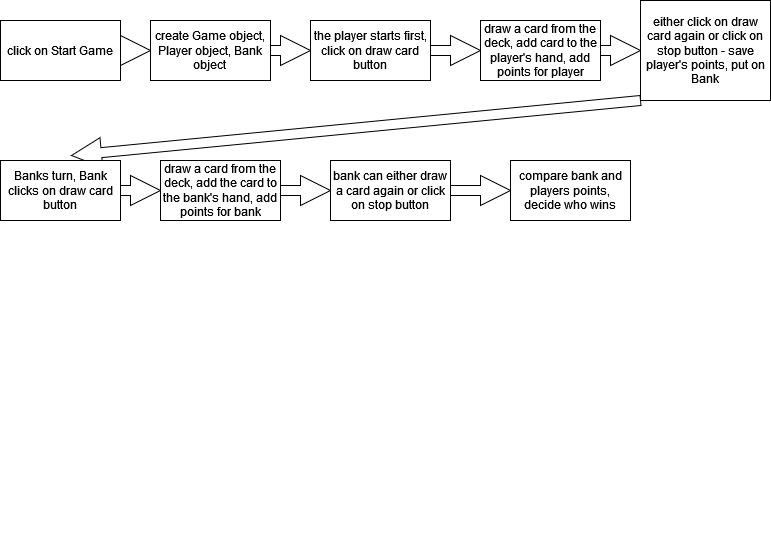

The diagram above was exported from draw.io. Its source (the exported page's mxGraphModel, read from the mxfile embedded in the PNG):
<mxGraphModel dx="970" dy="1106" grid="1" gridSize="10" guides="1" tooltips="1" connect="1" arrows="1" fold="1" page="1" pageScale="1" pageWidth="827" pageHeight="1169" math="0" shadow="0">
  <root>
    <mxCell id="WIyWlLk6GJQsqaUBKTNV-0" />
    <mxCell id="WIyWlLk6GJQsqaUBKTNV-1" parent="WIyWlLk6GJQsqaUBKTNV-0" />
    <mxCell id="DnNvVCn5vkaF11E1LC49-10" value="" style="text;strokeColor=none;fillColor=none;align=left;verticalAlign=middle;spacingTop=-1;spacingLeft=4;spacingRight=4;rotatable=0;labelPosition=right;points=[];portConstraint=eastwest;" vertex="1" parent="WIyWlLk6GJQsqaUBKTNV-1">
      <mxGeometry x="400" y="550" width="20" height="14" as="geometry" />
    </mxCell>
    <mxCell id="DnNvVCn5vkaF11E1LC49-44" value="" style="text;strokeColor=none;fillColor=none;align=left;verticalAlign=middle;spacingTop=-1;spacingLeft=4;spacingRight=4;rotatable=0;labelPosition=right;points=[];portConstraint=eastwest;" vertex="1" parent="WIyWlLk6GJQsqaUBKTNV-1">
      <mxGeometry x="400" y="550" width="20" height="14" as="geometry" />
    </mxCell>
    <mxCell id="DnNvVCn5vkaF11E1LC49-67" value="" style="edgeStyle=orthogonalEdgeStyle;shape=arrow;rounded=0;orthogonalLoop=1;jettySize=auto;html=1;" edge="1" parent="WIyWlLk6GJQsqaUBKTNV-1" source="DnNvVCn5vkaF11E1LC49-55" target="DnNvVCn5vkaF11E1LC49-56">
      <mxGeometry relative="1" as="geometry" />
    </mxCell>
    <mxCell id="DnNvVCn5vkaF11E1LC49-55" value="click on Start Game" style="rounded=0;whiteSpace=wrap;html=1;" vertex="1" parent="WIyWlLk6GJQsqaUBKTNV-1">
      <mxGeometry x="50" y="50" width="120" height="60" as="geometry" />
    </mxCell>
    <mxCell id="DnNvVCn5vkaF11E1LC49-68" value="" style="edgeStyle=orthogonalEdgeStyle;shape=arrow;rounded=0;orthogonalLoop=1;jettySize=auto;html=1;" edge="1" parent="WIyWlLk6GJQsqaUBKTNV-1" source="DnNvVCn5vkaF11E1LC49-56" target="DnNvVCn5vkaF11E1LC49-57">
      <mxGeometry relative="1" as="geometry" />
    </mxCell>
    <mxCell id="DnNvVCn5vkaF11E1LC49-56" value="&lt;div&gt;create Game object,&lt;/div&gt;&lt;div&gt;Player object, Bank object&lt;br&gt;&lt;/div&gt;" style="rounded=0;whiteSpace=wrap;html=1;" vertex="1" parent="WIyWlLk6GJQsqaUBKTNV-1">
      <mxGeometry x="200" y="50" width="120" height="60" as="geometry" />
    </mxCell>
    <mxCell id="DnNvVCn5vkaF11E1LC49-69" value="" style="edgeStyle=orthogonalEdgeStyle;shape=arrow;rounded=0;orthogonalLoop=1;jettySize=auto;html=1;" edge="1" parent="WIyWlLk6GJQsqaUBKTNV-1" source="DnNvVCn5vkaF11E1LC49-57" target="DnNvVCn5vkaF11E1LC49-58">
      <mxGeometry relative="1" as="geometry" />
    </mxCell>
    <mxCell id="DnNvVCn5vkaF11E1LC49-57" value="the player starts first, click on draw card button" style="rounded=0;whiteSpace=wrap;html=1;" vertex="1" parent="WIyWlLk6GJQsqaUBKTNV-1">
      <mxGeometry x="360" y="50" width="120" height="60" as="geometry" />
    </mxCell>
    <mxCell id="DnNvVCn5vkaF11E1LC49-70" value="" style="edgeStyle=orthogonalEdgeStyle;shape=arrow;rounded=0;orthogonalLoop=1;jettySize=auto;html=1;" edge="1" parent="WIyWlLk6GJQsqaUBKTNV-1" source="DnNvVCn5vkaF11E1LC49-58" target="DnNvVCn5vkaF11E1LC49-59">
      <mxGeometry relative="1" as="geometry" />
    </mxCell>
    <mxCell id="DnNvVCn5vkaF11E1LC49-58" value="draw a card from the deck, add card to the player's hand, add points for player" style="rounded=0;whiteSpace=wrap;html=1;" vertex="1" parent="WIyWlLk6GJQsqaUBKTNV-1">
      <mxGeometry x="530" y="50" width="120" height="60" as="geometry" />
    </mxCell>
    <mxCell id="DnNvVCn5vkaF11E1LC49-74" value="" style="edgeStyle=orthogonalEdgeStyle;shape=arrow;rounded=0;orthogonalLoop=1;jettySize=auto;html=1;entryX=0.592;entryY=-0.083;entryDx=0;entryDy=0;entryPerimeter=0;exitX=0;exitY=1;exitDx=0;exitDy=0;" edge="1" parent="WIyWlLk6GJQsqaUBKTNV-1" source="DnNvVCn5vkaF11E1LC49-59" target="DnNvVCn5vkaF11E1LC49-71">
      <mxGeometry relative="1" as="geometry" />
    </mxCell>
    <mxCell id="DnNvVCn5vkaF11E1LC49-59" value="either click on draw card again or click on stop button - save player's points, put on Bank" style="rounded=0;whiteSpace=wrap;html=1;" vertex="1" parent="WIyWlLk6GJQsqaUBKTNV-1">
      <mxGeometry x="690" y="30" width="130" height="100" as="geometry" />
    </mxCell>
    <mxCell id="DnNvVCn5vkaF11E1LC49-77" value="" style="edgeStyle=orthogonalEdgeStyle;shape=arrow;rounded=0;orthogonalLoop=1;jettySize=auto;html=1;" edge="1" parent="WIyWlLk6GJQsqaUBKTNV-1" source="DnNvVCn5vkaF11E1LC49-71" target="DnNvVCn5vkaF11E1LC49-72">
      <mxGeometry relative="1" as="geometry" />
    </mxCell>
    <mxCell id="DnNvVCn5vkaF11E1LC49-71" value="Banks turn, Bank clicks on draw card button" style="rounded=0;whiteSpace=wrap;html=1;" vertex="1" parent="WIyWlLk6GJQsqaUBKTNV-1">
      <mxGeometry x="50" y="190" width="120" height="60" as="geometry" />
    </mxCell>
    <mxCell id="DnNvVCn5vkaF11E1LC49-78" value="" style="edgeStyle=orthogonalEdgeStyle;shape=arrow;rounded=0;orthogonalLoop=1;jettySize=auto;html=1;" edge="1" parent="WIyWlLk6GJQsqaUBKTNV-1" source="DnNvVCn5vkaF11E1LC49-72" target="DnNvVCn5vkaF11E1LC49-75">
      <mxGeometry relative="1" as="geometry" />
    </mxCell>
    <mxCell id="DnNvVCn5vkaF11E1LC49-72" value="draw a card from the deck, add the card to the bank's hand, add points for bank" style="rounded=0;whiteSpace=wrap;html=1;" vertex="1" parent="WIyWlLk6GJQsqaUBKTNV-1">
      <mxGeometry x="210" y="190" width="120" height="60" as="geometry" />
    </mxCell>
    <mxCell id="DnNvVCn5vkaF11E1LC49-79" value="" style="edgeStyle=orthogonalEdgeStyle;shape=arrow;rounded=0;orthogonalLoop=1;jettySize=auto;html=1;" edge="1" parent="WIyWlLk6GJQsqaUBKTNV-1" source="DnNvVCn5vkaF11E1LC49-75" target="DnNvVCn5vkaF11E1LC49-76">
      <mxGeometry relative="1" as="geometry" />
    </mxCell>
    <mxCell id="DnNvVCn5vkaF11E1LC49-75" value="bank can either draw a card again or click on stop button" style="rounded=0;whiteSpace=wrap;html=1;" vertex="1" parent="WIyWlLk6GJQsqaUBKTNV-1">
      <mxGeometry x="380" y="190" width="120" height="60" as="geometry" />
    </mxCell>
    <mxCell id="DnNvVCn5vkaF11E1LC49-76" value="compare bank and players points, decide who wins" style="rounded=0;whiteSpace=wrap;html=1;" vertex="1" parent="WIyWlLk6GJQsqaUBKTNV-1">
      <mxGeometry x="560" y="190" width="120" height="60" as="geometry" />
    </mxCell>
  </root>
</mxGraphModel>